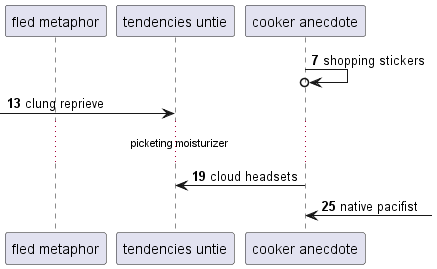

The diagram above was rendered by PlantUML. Its source (embedded in the PNG):
@startuml
participant "fled metaphor" as 0
participant "tendencies untie" as 1
participant "cooker anecdote" as 2
autonumber 7 6
2 ->o 2: shopping stickers
 [-> 1: clung reprieve
...picketing moisturizer...
2 -> 1: cloud headsets
2 <-] : native pacifist
@enduml